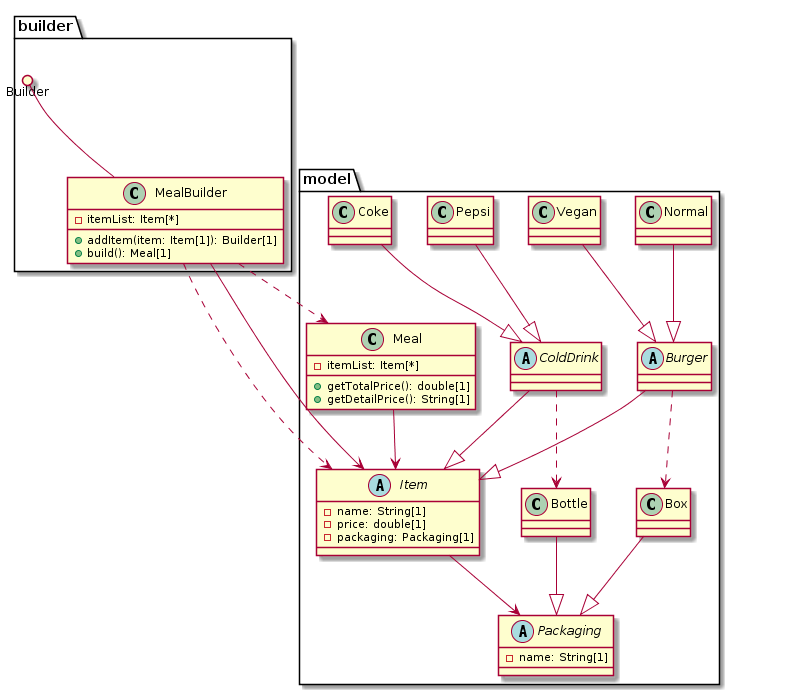

The diagram above was rendered by PlantUML. Its source (embedded in the PNG):
@startuml

package model {
    Meal --> Item
    Burger --|> Item
    ColdDrink --|> Item
    Normal --|> Burger
    Vegan --|> Burger
    Pepsi --|> ColdDrink
    Coke --|> ColdDrink
    Item --> Packaging
    Bottle --|> Packaging
    Box --|> Packaging
    ColdDrink ..> Bottle
    Burger ..> Box
    class Meal {
        -itemList: Item[*]
        +getTotalPrice(): double[1]
        +getDetailPrice(): String[1]
    }
    abstract class Item {
        -name: String[1]
        -price: double[1]
        -packaging: Packaging[1]
    }
    abstract class ColdDrink
    abstract class Burger
    abstract class Packaging {
        -name: String[1]
    }
}

package builder {
    Builder ()-- MealBuilder
    Builder ..> Item

    MealBuilder ..> Item
    MealBuilder --> Item
    MealBuilder ..> Meal
    interface Builder<T> {
        +addItem(item: Item[1]): Builder[1]
        +build(): T[1]
    }
    hide Builder
    class MealBuilder {
        -itemList: Item[*]
        +addItem(item: Item[1]): Builder[1]
        +build(): Meal[1]
    }

}
@enduml